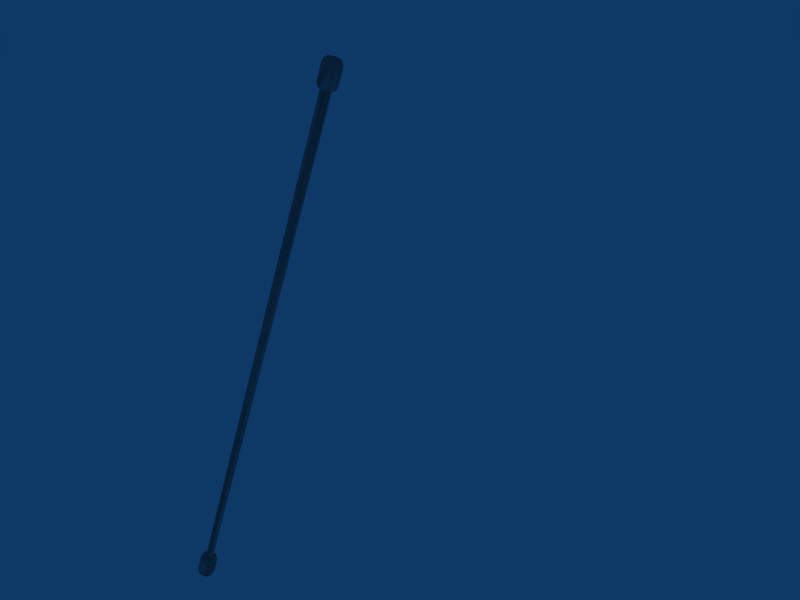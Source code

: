 # Source: building_antenna_stand_thin.blend  (saved by Blender 2.45.0; exported with 4.5.12 LTS)
import bpy
from mathutils import Matrix  # noqa: F401  (used for matrix-valued properties, if any)

bpy.ops.wm.read_factory_settings(use_empty=True)
scene = bpy.context.scene
scene.name = 'Scene'

# ---- collections
col_collection_1 = bpy.data.collections.new('Collection 1'); scene.collection.children.link(col_collection_1)

# ---- world
world_world = bpy.data.worlds.new('World'); scene.world = world_world
world_world.color = (0.05656, 0.2208, 0.4)
world_world.use_sun_shadow = False
world_world.sun_shadow_jitter_overblur = 0.0
world_world.cycles.sampling_method = 'MANUAL'
world_world.cycles.sample_map_resolution = 256

# ---- cameras
cam_camera = bpy.data.cameras.new('Camera')
cam_camera.passepartout_alpha = 0.2
cam_camera.clip_end = 100.0
cam_camera.lens = 35.0
cam_camera.ortho_scale = 7.314
cam_camera.show_passepartout = False
cam_camera.show_safe_areas = True
cam_camera.dof.focus_distance = 0.0
cam_camera.dof.aperture_fstop = 128.0

# ---- lights
light_spot = bpy.data.lights.new('Spot', 'POINT')
light_spot.transmission_factor = 0.0
light_spot.cutoff_distance = 30.0
light_spot.energy = 100.0
light_spot.shadow_buffer_clip_start = 1.001
light_spot.shadow_soft_size = 1.0
light_spot.shadow_maximum_resolution = 0.006
light_spot.use_absolute_resolution = True
light_spot.cycles.use_multiple_importance_sampling = False

# ---- meshes
me_cube = bpy.data.meshes.new('Cube')
me_cube.from_pydata([(0.7071, -1.0, -0.7071), (1.0, -1.0, -3.179e-08), (0.7071, -1.0, 0.7071), (-8.742e-08, -1.0, 1.0), (-0.7071, -1.0, 0.7071), (-1.0, -1.0, -8.742e-08), (-0.7071, -1.0, -0.7071), (-3.02e-07, -1.0, -1.0), (0.7071, 2.0, -0.7071), (1.0, 2.0, -4.649e-07), (0.7071, 2.0, 0.7071), (-2.385e-08, 2.0, 1.0), (-0.7071, 2.0, 0.7071), (-1.0, 2.0, -5.126e-07), (-0.7071, 2.0, -0.7071), (1.303e-06, 2.0, -1.0), (0.0, -1.0, -7.55e-08), (6.418e-07, 2.2, -0.4), (-0.2828, 2.2, -0.2828), (-0.4, 2.2, -3.218e-07), (-0.2828, 2.2, 0.2828), (1.109e-07, 2.2, 0.4), (0.2828, 2.2, 0.2828), (0.4, 2.2, -3.027e-07), (0.2828, 2.2, -0.2828), (0.2828, 68.0, -0.2828), (0.4, 68.0, 7.737e-06), (0.2828, 68.0, 0.2829), (1.003e-07, 68.0, 0.4), (-0.2828, 68.0, 0.2829), (-0.4, 68.0, 7.718e-06), (-0.2828, 68.0, -0.2828), (6.312e-07, 68.0, -0.4), (9.735e-07, 68.17, -0.704), (-0.4978, 68.17, -0.4978), (-0.704, 68.17, 7.609e-06), (-0.4978, 68.17, 0.4978), (3.916e-08, 68.17, 0.704), (0.4978, 68.17, 0.4978), (0.704, 68.17, 7.643e-06), (0.4978, 68.17, -0.4978), (0.4978, 69.69, -0.4978), (0.704, 69.69, 7.643e-06), (0.4978, 69.69, 0.4978), (3.916e-08, 69.69, 0.704), (-0.4978, 69.69, 0.4978), (-0.704, 69.69, 7.609e-06), (-0.4978, 69.69, -0.4978), (9.735e-07, 69.69, -0.704), (6.66e-08, 69.97, 8.07e-06), (8.924e-07, 69.97, -0.6336), (-0.448, 69.97, -0.448), (-0.6336, 69.97, 7.649e-06), (-0.448, 69.97, 0.448), (5.149e-08, 69.97, 0.6336), (0.448, 69.97, 0.448), (0.6336, 69.97, 7.679e-06), (0.448, 69.97, -0.448)], [], [(16, 0, 1), (16, 1, 2), (16, 2, 3), (16, 3, 4), (16, 4, 5), (16, 5, 6), (16, 6, 7), (7, 0, 16), (0, 8, 9, 1), (1, 9, 10, 2), (2, 10, 11, 3), (3, 11, 12, 4), (4, 12, 13, 5), (5, 13, 14, 6), (6, 14, 15, 7), (8, 0, 7, 15), (8, 15, 17, 24), (15, 14, 18, 17), (14, 13, 19, 18), (13, 12, 20, 19), (12, 11, 21, 20), (11, 10, 22, 21), (10, 9, 23, 22), (9, 8, 24, 23), (23, 24, 25, 26), (22, 23, 26, 27), (21, 22, 27, 28), (20, 21, 28, 29), (19, 20, 29, 30), (18, 19, 30, 31), (17, 18, 31, 32), (24, 17, 32, 25), (25, 32, 33, 40), (32, 31, 34, 33), (31, 30, 35, 34), (30, 29, 36, 35), (29, 28, 37, 36), (28, 27, 38, 37), (27, 26, 39, 38), (26, 25, 40, 39), (39, 40, 41, 42), (38, 39, 42, 43), (37, 38, 43, 44), (36, 37, 44, 45), (35, 36, 45, 46), (34, 35, 46, 47), (33, 34, 47, 48), (40, 33, 48, 41), (41, 48, 50, 57), (48, 47, 51, 50), (47, 46, 52, 51), (46, 45, 53, 52), (45, 44, 54, 53), (44, 43, 55, 54), (43, 42, 56, 55), (42, 41, 57, 56), (49, 56, 57), (49, 55, 56), (49, 54, 55), (49, 53, 54), (49, 52, 53), (49, 51, 52), (49, 50, 51), (49, 57, 50)])
_uv = me_cube.uv_layers.new(name='UVTex')
_uv.uv.foreach_set('vector', [0.8039, 0.08775, 0.855, 0.07371, 0.9274, 0.08194, 0.8039, 0.08775, 0.9274, 0.08194, 0.9274, 0.09357, 0.8039, 0.08775, 0.9274, 0.09357, 0.855, 0.1018, 0.8039, 0.08775, 0.855, 0.1018, 0.7527, 0.1018, 0.8039, 0.08775, 0.7527, 0.1018, 0.6803, 0.09357, 0.8039, 0.08775, 0.6803, 0.09357, 0.6803, 0.08194, 0.8039, 0.08775, 0.6803, 0.08194, 0.7527, 0.07371, 0.7527, 0.07371, 0.855, 0.07371, 0.8039, 0.08775, 0.432, 0.09123, 0.4322, 0.04564, 0.5046, 0.04563, 0.5044, 0.09122, 0.5054, 0.04559, 0.5064, 0.0, 0.6088, 2.883e-05, 0.6078, 0.04562, 0.6078, 0.04562, 0.6088, 2.883e-05, 0.6812, 3.752e-05, 0.6802, 0.04563, 0.6803, 0.04563, 0.6802, 0.09123, 0.5778, 0.09122, 0.5779, 0.04563, 0.5779, 0.04563, 0.5778, 0.09122, 0.5054, 0.09123, 0.5056, 0.04564, 0.5054, 3.752e-05, 0.5044, 0.04563, 0.4021, 0.0456, 0.403, 8.687e-06, 0.403, 8.687e-06, 0.4021, 0.0456, 0.3297, 0.04559, 0.3307, 0.0, 0.4322, 0.04564, 0.432, 0.09123, 0.3297, 0.09123, 0.3298, 0.04563, 0.6803, 0.05385, 0.7527, 0.04563, 0.7834, 0.05405, 0.7544, 0.05734, 0.7527, 0.04563, 0.855, 0.04563, 0.8243, 0.05405, 0.7834, 0.05405, 0.855, 0.04563, 0.9274, 0.05385, 0.8533, 0.05734, 0.8243, 0.05405, 0.9274, 0.05385, 0.9274, 0.06549, 0.8533, 0.062, 0.8533, 0.05734, 0.9274, 0.06549, 0.855, 0.07371, 0.8243, 0.06529, 0.8533, 0.062, 0.855, 0.07371, 0.7527, 0.07371, 0.7834, 0.06529, 0.8243, 0.06529, 0.7527, 0.07371, 0.6803, 0.06549, 0.7544, 0.062, 0.7834, 0.06529, 0.6803, 0.06549, 0.6803, 0.05385, 0.7544, 0.05734, 0.7544, 0.062, 0.09885, 1.0, 0.0699, 1.0, 0.07313, 7.653e-06, 0.1021, 4.29e-06, 0.143, 1.0, 0.1021, 1.0, 0.1239, 0.0, 0.1648, 1.159e-05, 0.172, 1.0, 0.143, 1.0, 0.1648, 1.159e-05, 0.1938, 1.507e-05, 0.226, 0.0, 0.2669, 1.707e-06, 0.2637, 1.0, 0.2227, 1.0, 0.197, 3.475e-06, 0.226, 0.0, 0.2227, 1.0, 0.1938, 1.0, 0.2887, 0.0, 0.3297, 1.153e-05, 0.3079, 1.0, 0.2669, 1.0, 0.02895, 1.0, 0.0, 1.0, 0.003228, 0.0, 0.03218, 5.913e-06, 0.0699, 1.0, 0.02895, 1.0, 0.03218, 5.913e-06, 0.07313, 7.653e-06, 0.543, 0.1034, 0.5719, 0.1067, 0.5564, 0.111, 0.5054, 0.1052, 0.5719, 0.1067, 0.6129, 0.1067, 0.6284, 0.111, 0.5564, 0.111, 0.6129, 0.1067, 0.6418, 0.1034, 0.6794, 0.1052, 0.6284, 0.111, 0.6418, 0.1034, 0.6418, 0.09879, 0.6794, 0.09702, 0.6794, 0.1052, 0.6418, 0.09879, 0.6129, 0.0955, 0.6284, 0.09123, 0.6794, 0.09702, 0.6129, 0.0955, 0.5719, 0.0955, 0.5564, 0.09123, 0.6284, 0.09123, 0.5719, 0.0955, 0.543, 0.09879, 0.5054, 0.09702, 0.5564, 0.09123, 0.543, 0.09879, 0.543, 0.1034, 0.5054, 0.1052, 0.5054, 0.09702, 0.8551, 0.02736, 0.8042, 0.02737, 0.8042, 0.004269, 0.8552, 0.004263, 0.4017, 0.1186, 0.3297, 0.1186, 0.3302, 0.09549, 0.4022, 0.09551, 0.4527, 0.1186, 0.4017, 0.1186, 0.4022, 0.09551, 0.4532, 0.09551, 0.9075, 2.933e-05, 0.9795, 8.279e-05, 0.9782, 0.02318, 0.9062, 0.02313, 0.8565, 0.0, 0.9075, 2.933e-05, 0.9062, 0.02313, 0.8552, 0.0231, 0.9279, 0.07371, 1.0, 0.07373, 0.9995, 0.09683, 0.9274, 0.09681, 0.7321, 0.02737, 0.6812, 0.02736, 0.6812, 0.004256, 0.7322, 0.004266, 0.8042, 0.02737, 0.7321, 0.02737, 0.7322, 0.004266, 0.8042, 0.004269, 0.8042, 0.004269, 0.7322, 0.004266, 0.7358, 9.392e-06, 0.8007, 1.206e-05, 0.7322, 0.004266, 0.6812, 0.004256, 0.6899, 0.0, 0.7358, 9.392e-06, 0.9274, 0.09681, 0.9995, 0.09683, 0.9958, 0.1011, 0.9309, 0.1011, 0.8552, 0.0231, 0.9062, 0.02313, 0.9095, 0.02739, 0.8637, 0.02736, 0.9062, 0.02313, 0.9782, 0.02318, 0.9744, 0.02744, 0.9095, 0.02739, 0.4532, 0.09551, 0.4022, 0.09551, 0.3987, 0.09125, 0.4446, 0.09125, 0.4022, 0.09551, 0.3302, 0.09549, 0.3339, 0.09123, 0.3987, 0.09125, 0.8552, 0.004263, 0.8042, 0.004269, 0.8007, 1.206e-05, 0.8465, 6.609e-06, 0.7594, 0.03673, 0.6812, 0.04042, 0.6812, 0.03305, 0.7594, 0.03673, 0.727, 0.04563, 0.6812, 0.04042, 0.7594, 0.03673, 0.7919, 0.04563, 0.727, 0.04563, 0.7594, 0.03673, 0.8377, 0.04042, 0.7919, 0.04563, 0.7594, 0.03673, 0.8377, 0.03305, 0.8377, 0.04042, 0.7594, 0.03673, 0.7919, 0.02784, 0.8377, 0.03305, 0.7594, 0.03673, 0.727, 0.02784, 0.7919, 0.02784, 0.7594, 0.03673, 0.6812, 0.03305, 0.727, 0.02784])
me_cube.use_remesh_preserve_volume = False
me_cube.use_remesh_preserve_attributes = False
me_cube.use_mirror_vertex_groups = False
me_cube.update()
me_cube_002 = bpy.data.meshes.new('Cube.002')
me_cube_002.from_pydata([(0.7071, -1.0, -0.7071), (1.0, -1.0, -3.179e-08), (0.7071, -1.0, 0.7071), (-8.742e-08, -1.0, 1.0), (-0.7071, -1.0, 0.7071), (-1.0, -1.0, -8.742e-08), (-0.7071, -1.0, -0.7071), (-3.02e-07, -1.0, -1.0), (0.7071, 2.0, -0.7071), (1.0, 2.0, -4.649e-07), (0.7071, 2.0, 0.7071), (-2.385e-08, 2.0, 1.0), (-0.7071, 2.0, 0.7071), (-1.0, 2.0, -5.126e-07), (-0.7071, 2.0, -0.7071), (1.303e-06, 2.0, -1.0), (0.0, -1.0, -7.55e-08), (6.418e-07, 2.2, -0.4), (-0.2828, 2.2, -0.2828), (-0.4, 2.2, -3.218e-07), (-0.2828, 2.2, 0.2828), (1.109e-07, 2.2, 0.4), (0.2828, 2.2, 0.2828), (0.4, 2.2, -3.027e-07), (0.2828, 2.2, -0.2828), (0.2828, 68.0, -0.2828), (0.4, 68.0, 7.737e-06), (0.2828, 68.0, 0.2829), (1.003e-07, 68.0, 0.4), (-0.2828, 68.0, 0.2829), (-0.4, 68.0, 7.718e-06), (-0.2828, 68.0, -0.2828), (6.312e-07, 68.0, -0.4), (9.735e-07, 68.17, -0.704), (-0.4978, 68.17, -0.4978), (-0.704, 68.17, 7.609e-06), (-0.4978, 68.17, 0.4978), (3.916e-08, 68.17, 0.704), (0.4978, 68.17, 0.4978), (0.704, 68.17, 7.643e-06), (0.4978, 68.17, -0.4978), (0.4978, 69.69, -0.4978), (0.704, 69.69, 7.643e-06), (0.4978, 69.69, 0.4978), (3.916e-08, 69.69, 0.704), (-0.4978, 69.69, 0.4978), (-0.704, 69.69, 7.609e-06), (-0.4978, 69.69, -0.4978), (9.735e-07, 69.69, -0.704), (6.66e-08, 69.97, 8.07e-06), (8.924e-07, 69.97, -0.6336), (-0.448, 69.97, -0.448), (-0.6336, 69.97, 7.649e-06), (-0.448, 69.97, 0.448), (5.149e-08, 69.97, 0.6336), (0.448, 69.97, 0.448), (0.6336, 69.97, 7.679e-06), (0.448, 69.97, -0.448)], [], [(16, 0, 1), (16, 1, 2), (16, 2, 3), (16, 3, 4), (16, 4, 5), (16, 5, 6), (16, 6, 7), (7, 0, 16), (0, 8, 9, 1), (1, 9, 10, 2), (2, 10, 11, 3), (3, 11, 12, 4), (4, 12, 13, 5), (5, 13, 14, 6), (6, 14, 15, 7), (8, 0, 7, 15), (8, 15, 17, 24), (15, 14, 18, 17), (14, 13, 19, 18), (13, 12, 20, 19), (12, 11, 21, 20), (11, 10, 22, 21), (10, 9, 23, 22), (9, 8, 24, 23), (23, 24, 25, 26), (22, 23, 26, 27), (21, 22, 27, 28), (20, 21, 28, 29), (19, 20, 29, 30), (18, 19, 30, 31), (17, 18, 31, 32), (24, 17, 32, 25), (25, 32, 33, 40), (32, 31, 34, 33), (31, 30, 35, 34), (30, 29, 36, 35), (29, 28, 37, 36), (28, 27, 38, 37), (27, 26, 39, 38), (26, 25, 40, 39), (39, 40, 41, 42), (38, 39, 42, 43), (37, 38, 43, 44), (36, 37, 44, 45), (35, 36, 45, 46), (34, 35, 46, 47), (33, 34, 47, 48), (40, 33, 48, 41), (41, 48, 50, 57), (48, 47, 51, 50), (47, 46, 52, 51), (46, 45, 53, 52), (45, 44, 54, 53), (44, 43, 55, 54), (43, 42, 56, 55), (42, 41, 57, 56), (49, 56, 57), (49, 55, 56), (49, 54, 55), (49, 53, 54), (49, 52, 53), (49, 51, 52), (49, 50, 51), (49, 57, 50)])
_uv = me_cube_002.uv_layers.new(name='UVTex')
_uv.uv.foreach_set('vector', [0.8039, 0.08775, 0.855, 0.07371, 0.9274, 0.08194, 0.8039, 0.08775, 0.9274, 0.08194, 0.9274, 0.09357, 0.8039, 0.08775, 0.9274, 0.09357, 0.855, 0.1018, 0.8039, 0.08775, 0.855, 0.1018, 0.7527, 0.1018, 0.8039, 0.08775, 0.7527, 0.1018, 0.6803, 0.09357, 0.8039, 0.08775, 0.6803, 0.09357, 0.6803, 0.08194, 0.8039, 0.08775, 0.6803, 0.08194, 0.7527, 0.07371, 0.7527, 0.07371, 0.855, 0.07371, 0.8039, 0.08775, 0.432, 0.09123, 0.4322, 0.04564, 0.5046, 0.04563, 0.5044, 0.09122, 0.5054, 0.04559, 0.5064, 0.0, 0.6088, 2.883e-05, 0.6078, 0.04562, 0.6078, 0.04562, 0.6088, 2.883e-05, 0.6812, 3.752e-05, 0.6802, 0.04563, 0.6803, 0.04563, 0.6802, 0.09123, 0.5778, 0.09122, 0.5779, 0.04563, 0.5779, 0.04563, 0.5778, 0.09122, 0.5054, 0.09123, 0.5056, 0.04564, 0.5054, 3.752e-05, 0.5044, 0.04563, 0.4021, 0.0456, 0.403, 8.687e-06, 0.403, 8.687e-06, 0.4021, 0.0456, 0.3297, 0.04559, 0.3307, 0.0, 0.4322, 0.04564, 0.432, 0.09123, 0.3297, 0.09123, 0.3298, 0.04563, 0.6803, 0.05385, 0.7527, 0.04563, 0.7834, 0.05405, 0.7544, 0.05734, 0.7527, 0.04563, 0.855, 0.04563, 0.8243, 0.05405, 0.7834, 0.05405, 0.855, 0.04563, 0.9274, 0.05385, 0.8533, 0.05734, 0.8243, 0.05405, 0.9274, 0.05385, 0.9274, 0.06549, 0.8533, 0.062, 0.8533, 0.05734, 0.9274, 0.06549, 0.855, 0.07371, 0.8243, 0.06529, 0.8533, 0.062, 0.855, 0.07371, 0.7527, 0.07371, 0.7834, 0.06529, 0.8243, 0.06529, 0.7527, 0.07371, 0.6803, 0.06549, 0.7544, 0.062, 0.7834, 0.06529, 0.6803, 0.06549, 0.6803, 0.05385, 0.7544, 0.05734, 0.7544, 0.062, 0.09885, 1.0, 0.0699, 1.0, 0.07313, 7.653e-06, 0.1021, 4.29e-06, 0.143, 1.0, 0.1021, 1.0, 0.1239, 0.0, 0.1648, 1.159e-05, 0.172, 1.0, 0.143, 1.0, 0.1648, 1.159e-05, 0.1938, 1.507e-05, 0.226, 0.0, 0.2669, 1.707e-06, 0.2637, 1.0, 0.2227, 1.0, 0.197, 3.475e-06, 0.226, 0.0, 0.2227, 1.0, 0.1938, 1.0, 0.2887, 0.0, 0.3297, 1.153e-05, 0.3079, 1.0, 0.2669, 1.0, 0.02895, 1.0, 0.0, 1.0, 0.003228, 0.0, 0.03218, 5.913e-06, 0.0699, 1.0, 0.02895, 1.0, 0.03218, 5.913e-06, 0.07313, 7.653e-06, 0.543, 0.1034, 0.5719, 0.1067, 0.5564, 0.111, 0.5054, 0.1052, 0.5719, 0.1067, 0.6129, 0.1067, 0.6284, 0.111, 0.5564, 0.111, 0.6129, 0.1067, 0.6418, 0.1034, 0.6794, 0.1052, 0.6284, 0.111, 0.6418, 0.1034, 0.6418, 0.09879, 0.6794, 0.09702, 0.6794, 0.1052, 0.6418, 0.09879, 0.6129, 0.0955, 0.6284, 0.09123, 0.6794, 0.09702, 0.6129, 0.0955, 0.5719, 0.0955, 0.5564, 0.09123, 0.6284, 0.09123, 0.5719, 0.0955, 0.543, 0.09879, 0.5054, 0.09702, 0.5564, 0.09123, 0.543, 0.09879, 0.543, 0.1034, 0.5054, 0.1052, 0.5054, 0.09702, 0.8551, 0.02736, 0.8042, 0.02737, 0.8042, 0.004269, 0.8552, 0.004263, 0.4017, 0.1186, 0.3297, 0.1186, 0.3302, 0.09549, 0.4022, 0.09551, 0.4527, 0.1186, 0.4017, 0.1186, 0.4022, 0.09551, 0.4532, 0.09551, 0.9075, 2.933e-05, 0.9795, 8.279e-05, 0.9782, 0.02318, 0.9062, 0.02313, 0.8565, 0.0, 0.9075, 2.933e-05, 0.9062, 0.02313, 0.8552, 0.0231, 0.9279, 0.07371, 1.0, 0.07373, 0.9995, 0.09683, 0.9274, 0.09681, 0.7321, 0.02737, 0.6812, 0.02736, 0.6812, 0.004256, 0.7322, 0.004266, 0.8042, 0.02737, 0.7321, 0.02737, 0.7322, 0.004266, 0.8042, 0.004269, 0.8042, 0.004269, 0.7322, 0.004266, 0.7358, 9.392e-06, 0.8007, 1.206e-05, 0.7322, 0.004266, 0.6812, 0.004256, 0.6899, 0.0, 0.7358, 9.392e-06, 0.9274, 0.09681, 0.9995, 0.09683, 0.9958, 0.1011, 0.9309, 0.1011, 0.8552, 0.0231, 0.9062, 0.02313, 0.9095, 0.02739, 0.8637, 0.02736, 0.9062, 0.02313, 0.9782, 0.02318, 0.9744, 0.02744, 0.9095, 0.02739, 0.4532, 0.09551, 0.4022, 0.09551, 0.3987, 0.09125, 0.4446, 0.09125, 0.4022, 0.09551, 0.3302, 0.09549, 0.3339, 0.09123, 0.3987, 0.09125, 0.8552, 0.004263, 0.8042, 0.004269, 0.8007, 1.206e-05, 0.8465, 6.609e-06, 0.7594, 0.03673, 0.6812, 0.04042, 0.6812, 0.03305, 0.7594, 0.03673, 0.727, 0.04563, 0.6812, 0.04042, 0.7594, 0.03673, 0.7919, 0.04563, 0.727, 0.04563, 0.7594, 0.03673, 0.8377, 0.04042, 0.7919, 0.04563, 0.7594, 0.03673, 0.8377, 0.03305, 0.8377, 0.04042, 0.7594, 0.03673, 0.7919, 0.02784, 0.8377, 0.03305, 0.7594, 0.03673, 0.727, 0.02784, 0.7919, 0.02784, 0.7594, 0.03673, 0.6812, 0.03305, 0.727, 0.02784])
me_cube_002.use_remesh_preserve_volume = False
me_cube_002.use_remesh_preserve_attributes = False
me_cube_002.use_mirror_vertex_groups = False
me_cube_002.update()

# ---- objects
ob_ucx_cube = bpy.data.objects.new('UCX_Cube', me_cube)
ob_cube = bpy.data.objects.new('Cube', me_cube_002)
ob_lamp = bpy.data.objects.new('Lamp', light_spot)
ob_camera = bpy.data.objects.new('Camera', cam_camera)

# ---- transforms, parenting, visibility, modifiers, constraints
ob_ucx_cube.location = (0.0, 0.0, 0.0)
ob_ucx_cube.rotation_euler = (1.571, -0.0, -0.0)
ob_ucx_cube.lock_rotations_4d = False
ob_ucx_cube.empty_display_type = 'ARROWS'
ob_ucx_cube.color = (0.0, 0.0, 0.0, 1.0)
ob_ucx_cube.lineart.crease_threshold = 0.0
ob_cube.location = (0.0, 0.0, 0.0)
ob_cube.rotation_euler = (1.571, -0.0, -0.0)
ob_cube.lock_rotations_4d = False
ob_cube.empty_display_type = 'ARROWS'
ob_cube.color = (0.0, 0.0, 0.0, 1.0)
ob_cube.lineart.crease_threshold = 0.0
ob_lamp.location = (18.81, 1.216, 5.904)
ob_lamp.rotation_euler = (0.6503, 0.05522, 1.866)
ob_lamp.lock_rotations_4d = False
ob_lamp.empty_display_type = 'ARROWS'
ob_lamp.color = (0.0, 0.0, 0.0, 0.0)
ob_lamp.lineart.crease_threshold = 0.0
ob_camera.location = (31.85, -30.93, 93.76)
ob_camera.rotation_euler = (0.7832, -0.2839, 0.8602)
ob_camera.lock_rotations_4d = False
ob_camera.empty_display_type = 'ARROWS'
ob_camera.color = (0.0, 0.0, 0.0, 0.0)
ob_camera.display_type = 'WIRE'
ob_camera.lineart.crease_threshold = 0.0

# ---- collection membership
col_collection_1.objects.link(ob_ucx_cube)
col_collection_1.objects.link(ob_cube)
col_collection_1.objects.link(ob_lamp)
col_collection_1.objects.link(ob_camera)

# ---- scene / render settings (as saved in the file)
scene.camera = ob_camera
scene.frame_start = 1; scene.frame_end = 250; scene.frame_set(1)
scene.render.engine = 'BLENDER_EEVEE_NEXT'
scene.render.image_settings.file_format = 'JPEG'
scene.render.image_settings.color_mode = 'RGB'
scene.render.image_settings.compression = 90
scene.render.resolution_x = 800
scene.render.resolution_y = 600
scene.render.pixel_aspect_x = 100.0
scene.render.pixel_aspect_y = 100.0
scene.render.fps = 25
scene.render.dither_intensity = 0.0
scene.render.use_compositing = False
scene.render.use_sequencer = False
scene.render.bake_margin = 2
scene.render.bake_bias = 0.0
scene.render.use_stamp_time = False
scene.render.use_stamp_date = False
scene.render.use_stamp_frame = False
scene.render.use_stamp_camera = False
scene.render.use_stamp_scene = False
scene.render.use_stamp_filename = False
scene.render.use_stamp_render_time = False
scene.render.stamp_font_size = 0
scene.cycles.use_denoising = False
scene.cycles.samples = 10
scene.cycles.sampling_pattern = 'TABULATED_SOBOL'
scene.cycles.light_sampling_threshold = 0.0
scene.cycles.use_adaptive_sampling = False
scene.cycles.use_light_tree = False
scene.cycles.blur_glossy = 0.0
scene.cycles.volume_bounces = 1
scene.cycles.pixel_filter_type = 'GAUSSIAN'
scene.cycles.sample_clamp_indirect = 0.0
scene.view_settings.view_transform = 'Raw'
bpy.context.view_layer.update()
